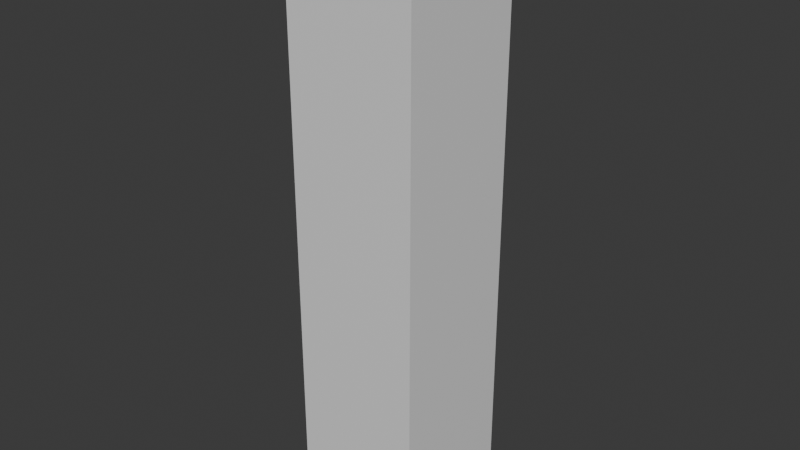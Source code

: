 # Source: Projectile.blend  (saved by Blender 4.1.24; exported with 4.5.12 LTS)
import bpy
from mathutils import Matrix  # noqa: F401  (used for matrix-valued properties, if any)

bpy.ops.wm.read_factory_settings(use_empty=True)
scene = bpy.context.scene
scene.name = 'Scene'

# ---- collections
col_collection = bpy.data.collections.new('Collection'); scene.collection.children.link(col_collection)

# ---- materials (node trees are filled in below, after node groups)
mat_material = bpy.data.materials.new('Material')
mat_material.alpha_threshold = 0.0
mat_material.roughness = 0.5
mat_material.line_color = (0.0, 0.0, 0.0, 1.0)

# ---- material node trees
mat_material.use_nodes = True; mat_material.node_tree.nodes.clear()
_N = mat_material.node_tree.nodes; _L = mat_material.node_tree.links
n0 = _N.new('ShaderNodeOutputMaterial'); n0.name = 'Material Output'; n0.location = (300, 300)
n1 = _N.new('ShaderNodeBsdfPrincipled'); n1.name = 'Principled BSDF'; n1.location = (10, 300)
n1.inputs[3].default_value = 1.45
_L.new(n1.outputs[0], n0.inputs[0])
n0.is_active_output = True

# ---- world
world_world = bpy.data.worlds.new('World'); scene.world = world_world
world_world.use_nodes = True; world_world.node_tree.nodes.clear()
_N = world_world.node_tree.nodes; _L = world_world.node_tree.links
n0 = _N.new('ShaderNodeOutputWorld'); n0.name = 'World Output'; n0.location = (300, 300)
n1 = _N.new('ShaderNodeBackground'); n1.name = 'Background'; n1.location = (10, 300)
n1.inputs[0].default_value = (0.05088, 0.05088, 0.05088, 1.0)
_L.new(n1.outputs[0], n0.inputs[0])
n0.is_active_output = True
world_world.color = (0.05088, 0.05088, 0.05088)
world_world.use_sun_shadow = False
world_world.sun_shadow_jitter_overblur = 0.0

# ---- meshes
me_cube = bpy.data.meshes.new('Cube')
me_cube.from_pydata([(1.0, 0.8186, 1.0), (1.0, 0.8186, -1.0), (1.0, -1.0, 1.0), (1.0, -1.0, -1.0), (-1.0, 0.8186, 1.0), (-1.0, 0.8186, -1.0), (-1.0, -1.0, 1.0), (-1.0, -1.0, -1.0), (1.0, 1.0, 0.0), (-1.0, -1.0, 0.0), (1.0, -1.0, 0.0), (-1.0, 1.0, 0.0)], [], [(0, 4, 6, 2), (10, 2, 6, 9), (9, 6, 4, 11), (5, 1, 3, 7), (8, 0, 2, 10), (11, 4, 0, 8), (5, 11, 8, 1), (1, 8, 10, 3), (7, 9, 11, 5), (3, 10, 9, 7)])
_uv = me_cube.uv_layers.new(name='UVMap')
_uv.uv.foreach_set('vector', [0.625, 0.5, 0.875, 0.5, 0.875, 0.75, 0.625, 0.75, 0.5, 0.75, 0.625, 0.75, 0.625, 1.0, 0.5, 1.0, 0.5, 0.0, 0.625, 0.0, 0.625, 0.25, 0.5, 0.25, 0.125, 0.5, 0.375, 0.5, 0.375, 0.75, 0.125, 0.75, 0.5, 0.5, 0.625, 0.5, 0.625, 0.75, 0.5, 0.75, 0.5, 0.25, 0.625, 0.25, 0.625, 0.5, 0.5, 0.5, 0.375, 0.25, 0.5, 0.25, 0.5, 0.5, 0.375, 0.5, 0.375, 0.5, 0.5, 0.5, 0.5, 0.75, 0.375, 0.75, 0.375, 0.0, 0.5, 0.0, 0.5, 0.25, 0.375, 0.25, 0.375, 0.75, 0.5, 0.75, 0.5, 1.0, 0.375, 1.0])
me_cube.materials.append(mat_material)
me_cube.use_mirror_vertex_groups = False
me_cube.update()

# ---- objects
ob_projectile = bpy.data.objects.new('Projectile', me_cube)

# ---- transforms, parenting, visibility, modifiers, constraints
ob_projectile.location = (0.0, 0.0, 0.0)
ob_projectile.rotation_euler = (1.571, 0.0, 0.0)
ob_projectile.scale = (0.2, 0.9, 0.2)
ob_projectile.lock_rotations_4d = False
ob_projectile.empty_display_type = 'ARROWS'
ob_projectile.lineart.crease_threshold = 0.0

# ---- collection membership
col_collection.objects.link(ob_projectile)

# ---- scene / render settings (as saved in the file)
scene.frame_start = 1; scene.frame_end = 250; scene.frame_set(1)
scene.render.engine = 'BLENDER_EEVEE_NEXT'
scene.cycles.sampling_pattern = 'TABULATED_SOBOL'
scene.eevee.ray_tracing_options.trace_max_roughness = 0.0
bpy.context.view_layer.update()

# ---- added for rendering (the .blend has no active camera and no usable light): camera, sun
cam_auto = bpy.data.cameras.new('AutoCamera')
cam_auto.lens = 50.0
cam_auto.sensor_width = 36.0
cam_auto.clip_end = 1000.0
ob_auto_camera = bpy.data.objects.new('AutoCamera', cam_auto)
scene.collection.objects.link(ob_auto_camera)
ob_auto_camera.location = (1.74571, -2.09485, 1.39657)
ob_auto_camera.rotation_euler = (1.09748, -7.21219e-08, 0.694738)
scene.camera = ob_auto_camera
light_auto_sun = bpy.data.lights.new('AutoSun', 'SUN')
light_auto_sun.energy = 3.0
light_auto_sun.angle = 0.0523599
ob_auto_sun = bpy.data.objects.new('AutoSun', light_auto_sun)
scene.collection.objects.link(ob_auto_sun)
ob_auto_sun.rotation_euler = (0.872665, 0.174533, 0.523599)
bpy.context.view_layer.update()
